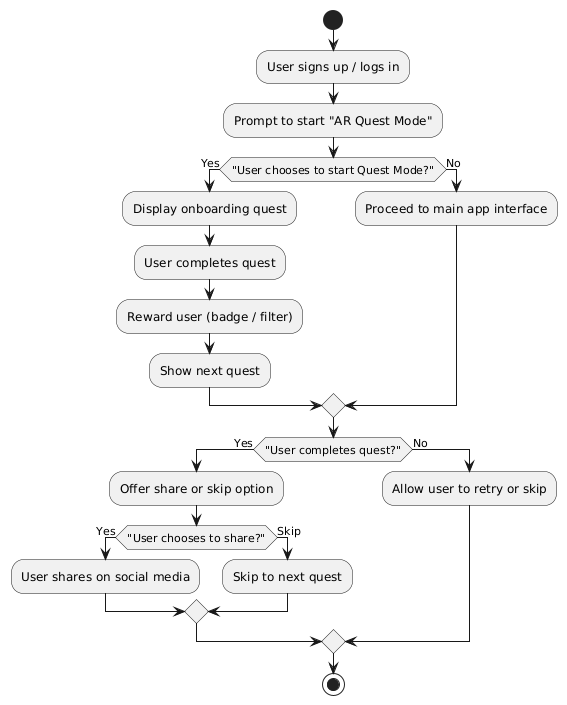

The diagram above was rendered by PlantUML. Its source (embedded in the PNG):
@startuml
start

:User signs up / logs in;

:Prompt to start "AR Quest Mode";

if ("User chooses to start Quest Mode?") then (Yes)
  :Display onboarding quest;
  :User completes quest;
  :Reward user (badge / filter);
  :Show next quest;
else (No)
  :Proceed to main app interface;
endif

if ("User completes quest?") then (Yes)
  :Offer share or skip option;
  if ("User chooses to share?") then (Yes)
    :User shares on social media;
  else (Skip)
    :Skip to next quest;
  endif
else (No)
  :Allow user to retry or skip;
endif

stop
@enduml